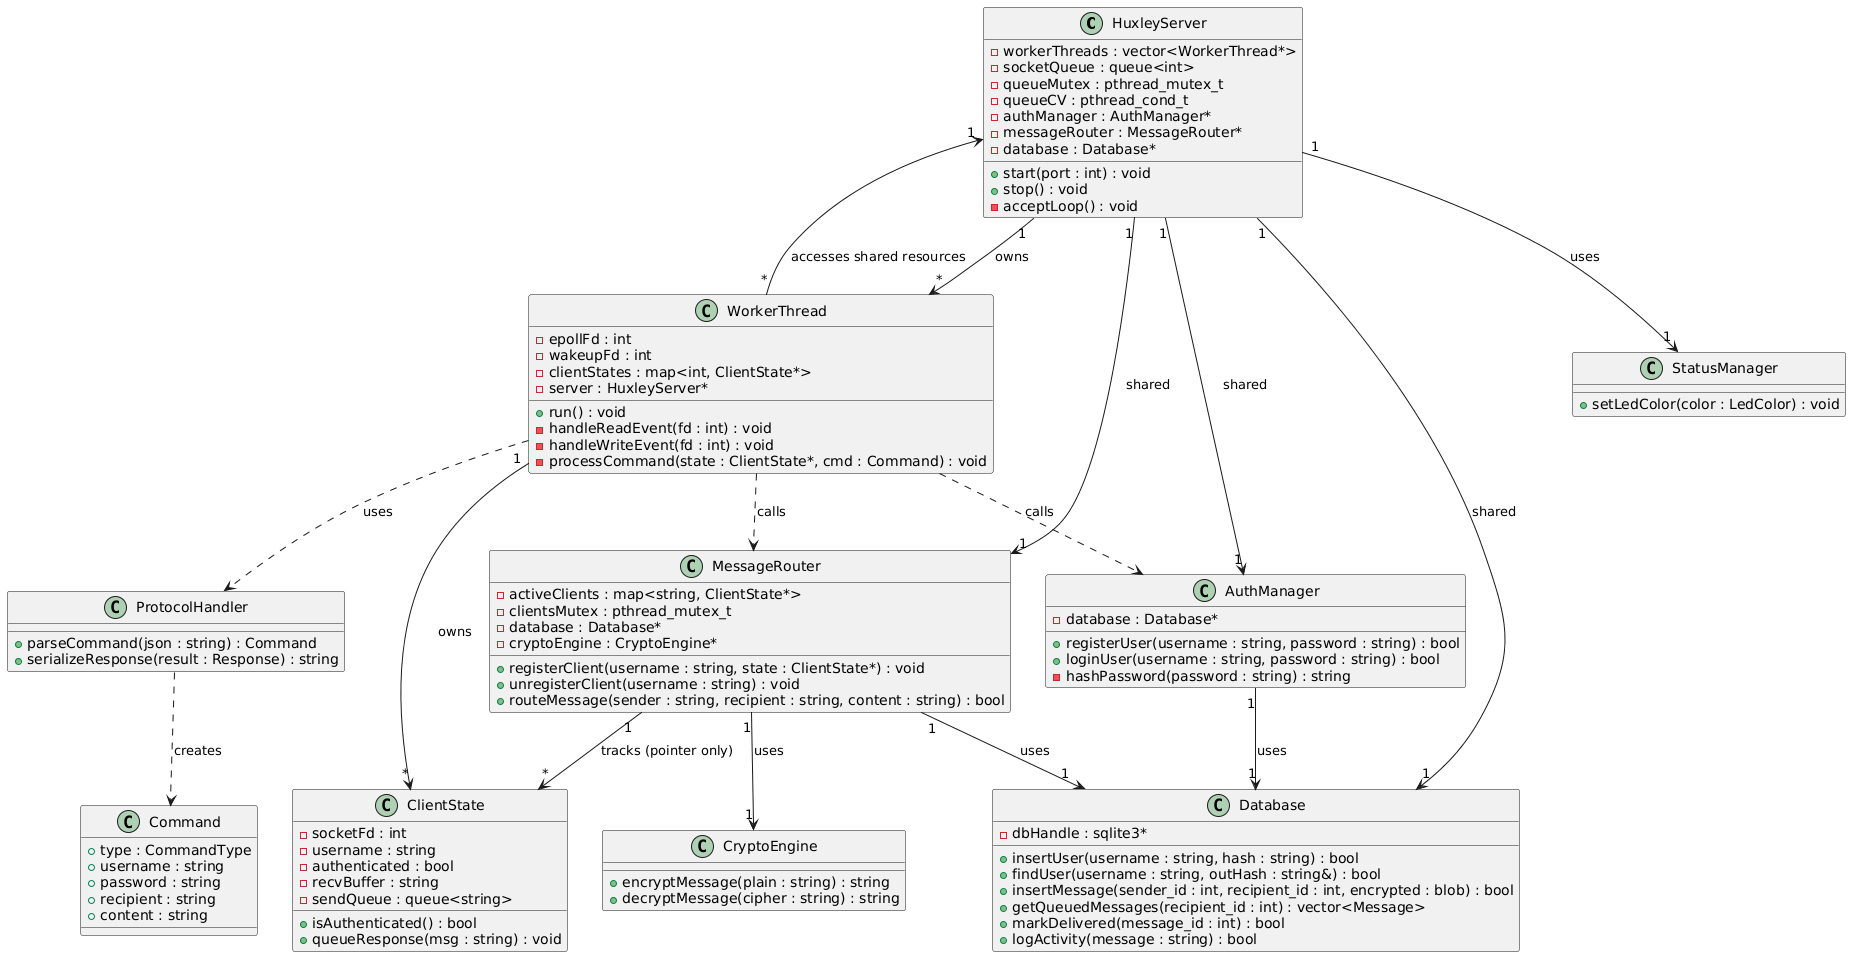

The diagram above was rendered by PlantUML. Its source (embedded in the PNG):
@startuml
class HuxleyServer {
  - workerThreads : vector<WorkerThread*>
  - socketQueue : queue<int>
  - queueMutex : pthread_mutex_t
  - queueCV : pthread_cond_t
  - authManager : AuthManager*
  - messageRouter : MessageRouter*
  - database : Database*
  + start(port : int) : void
  + stop() : void
  - acceptLoop() : void
}

class WorkerThread {
  - epollFd : int
  - wakeupFd : int
  - clientStates : map<int, ClientState*>
  - server : HuxleyServer*
  + run() : void
  - handleReadEvent(fd : int) : void
  - handleWriteEvent(fd : int) : void
  - processCommand(state : ClientState*, cmd : Command) : void
}

class ClientState {
  - socketFd : int
  - username : string
  - authenticated : bool
  - recvBuffer : string
  - sendQueue : queue<string>
  + isAuthenticated() : bool
  + queueResponse(msg : string) : void
}

class ProtocolHandler {
  + parseCommand(json : string) : Command
  + serializeResponse(result : Response) : string
}

class Command {
  + type : CommandType
  + username : string
  + password : string
  + recipient : string
  + content : string
}

class AuthManager {
  - database : Database*
  + registerUser(username : string, password : string) : bool
  + loginUser(username : string, password : string) : bool
  - hashPassword(password : string) : string
}

class MessageRouter {
  - activeClients : map<string, ClientState*>
  - clientsMutex : pthread_mutex_t
  - database : Database*
  - cryptoEngine : CryptoEngine*
  + registerClient(username : string, state : ClientState*) : void
  + unregisterClient(username : string) : void
  + routeMessage(sender : string, recipient : string, content : string) : bool
}

class Database {
  - dbHandle : sqlite3*
  + insertUser(username : string, hash : string) : bool
  + findUser(username : string, outHash : string&) : bool
  + insertMessage(sender_id : int, recipient_id : int, encrypted : blob) : bool
  + getQueuedMessages(recipient_id : int) : vector<Message>
  + markDelivered(message_id : int) : bool
  + logActivity(message : string) : bool
}

class CryptoEngine {
  + encryptMessage(plain : string) : string
  + decryptMessage(cipher : string) : string
}

class StatusManager {
  + setLedColor(color : LedColor) : void
}

HuxleyServer "1" --> "*" WorkerThread : owns
HuxleyServer "1" --> "1" AuthManager : shared
HuxleyServer "1" --> "1" MessageRouter : shared
HuxleyServer "1" --> "1" Database : shared
HuxleyServer "1" --> "1" StatusManager : uses

WorkerThread "*" --> "1" HuxleyServer : accesses shared resources
WorkerThread "1" --> "*" ClientState : owns
WorkerThread ..> ProtocolHandler : uses
WorkerThread ..> AuthManager : calls
WorkerThread ..> MessageRouter : calls

MessageRouter "1" --> "*" ClientState : tracks (pointer only)
MessageRouter "1" --> "1" Database : uses
MessageRouter "1" --> "1" CryptoEngine : uses

AuthManager "1" --> "1" Database : uses

ProtocolHandler ..> Command : creates
@enduml